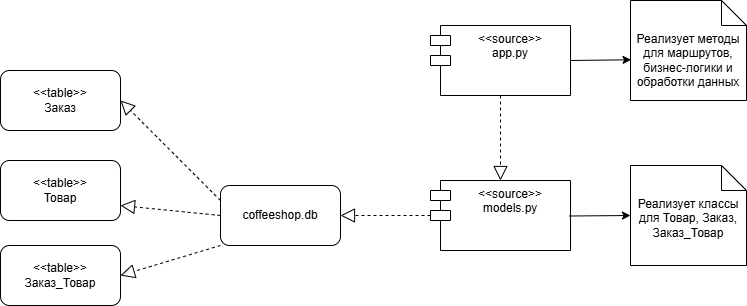

The diagram above was exported from draw.io. Its source (the exported page's mxGraphModel, read from the mxfile embedded in the PNG):
<mxGraphModel dx="878" dy="447" grid="1" gridSize="10" guides="1" tooltips="1" connect="1" arrows="1" fold="1" page="1" pageScale="1" pageWidth="827" pageHeight="1169" math="0" shadow="0">
  <root>
    <mxCell id="0" />
    <mxCell id="1" parent="0" />
    <mxCell id="niFRYtAB0oPly4TJhs63-1" value="&amp;lt;&amp;lt;source&amp;gt;&amp;gt;&lt;div&gt;app.py&lt;/div&gt;" style="shape=module;align=left;spacingLeft=20;align=center;verticalAlign=top;whiteSpace=wrap;html=1;" vertex="1" parent="1">
      <mxGeometry x="480" y="125" width="140" height="70" as="geometry" />
    </mxCell>
    <mxCell id="niFRYtAB0oPly4TJhs63-2" value="&amp;lt;&amp;lt;source&amp;gt;&amp;gt;&lt;div&gt;models.py&lt;/div&gt;" style="shape=module;align=left;spacingLeft=20;align=center;verticalAlign=top;whiteSpace=wrap;html=1;" vertex="1" parent="1">
      <mxGeometry x="480" y="280" width="140" height="70" as="geometry" />
    </mxCell>
    <mxCell id="niFRYtAB0oPly4TJhs63-4" value="coffeeshop.db" style="rounded=1;whiteSpace=wrap;html=1;" vertex="1" parent="1">
      <mxGeometry x="270" y="285" width="120" height="60" as="geometry" />
    </mxCell>
    <mxCell id="niFRYtAB0oPly4TJhs63-7" value="Реализует методы для маршрутов, бизнес-логики и обработки данных" style="shape=note2;boundedLbl=1;whiteSpace=wrap;html=1;size=25;verticalAlign=top;align=center;" vertex="1" parent="1">
      <mxGeometry x="680" y="100" width="116" height="100" as="geometry" />
    </mxCell>
    <mxCell id="niFRYtAB0oPly4TJhs63-8" value="Реализует классы для Товар, Заказ, Заказ_Товар" style="shape=note2;boundedLbl=1;whiteSpace=wrap;html=1;size=25;verticalAlign=top;align=center;" vertex="1" parent="1">
      <mxGeometry x="680" y="265" width="116" height="100" as="geometry" />
    </mxCell>
    <mxCell id="niFRYtAB0oPly4TJhs63-9" value="" style="endArrow=classic;html=1;rounded=0;exitX=1;exitY=0.5;exitDx=0;exitDy=0;entryX=0.005;entryY=0.593;entryDx=0;entryDy=0;entryPerimeter=0;" edge="1" parent="1" source="niFRYtAB0oPly4TJhs63-1" target="niFRYtAB0oPly4TJhs63-7">
      <mxGeometry width="50" height="50" relative="1" as="geometry">
        <mxPoint x="400" y="300" as="sourcePoint" />
        <mxPoint x="450" y="250" as="targetPoint" />
      </mxGeometry>
    </mxCell>
    <mxCell id="niFRYtAB0oPly4TJhs63-10" value="" style="endArrow=classic;html=1;rounded=0;exitX=1;exitY=0.5;exitDx=0;exitDy=0;entryX=0;entryY=0.5;entryDx=0;entryDy=0;entryPerimeter=0;" edge="1" parent="1" target="niFRYtAB0oPly4TJhs63-8">
      <mxGeometry width="50" height="50" relative="1" as="geometry">
        <mxPoint x="619" y="315.5" as="sourcePoint" />
        <mxPoint x="680" y="314.5" as="targetPoint" />
      </mxGeometry>
    </mxCell>
    <mxCell id="niFRYtAB0oPly4TJhs63-13" value="" style="endArrow=block;dashed=1;endFill=0;endSize=12;html=1;rounded=0;entryX=1;entryY=0.5;entryDx=0;entryDy=0;exitX=0;exitY=0;exitDx=0;exitDy=35;exitPerimeter=0;" edge="1" parent="1" source="niFRYtAB0oPly4TJhs63-2" target="niFRYtAB0oPly4TJhs63-4">
      <mxGeometry width="160" relative="1" as="geometry">
        <mxPoint x="340" y="250" as="sourcePoint" />
        <mxPoint x="500" y="250" as="targetPoint" />
      </mxGeometry>
    </mxCell>
    <mxCell id="niFRYtAB0oPly4TJhs63-14" value="" style="endArrow=block;dashed=1;endFill=0;endSize=12;html=1;rounded=0;entryX=0.5;entryY=0;entryDx=0;entryDy=0;" edge="1" parent="1" source="niFRYtAB0oPly4TJhs63-1" target="niFRYtAB0oPly4TJhs63-2">
      <mxGeometry width="160" relative="1" as="geometry">
        <mxPoint x="340" y="250" as="sourcePoint" />
        <mxPoint x="500" y="250" as="targetPoint" />
      </mxGeometry>
    </mxCell>
    <mxCell id="niFRYtAB0oPly4TJhs63-15" value="&amp;lt;&amp;lt;table&amp;gt;&amp;gt;&lt;div&gt;Заказ&lt;/div&gt;" style="rounded=1;whiteSpace=wrap;html=1;" vertex="1" parent="1">
      <mxGeometry x="50" y="170" width="120" height="60" as="geometry" />
    </mxCell>
    <mxCell id="niFRYtAB0oPly4TJhs63-16" value="&amp;lt;&amp;lt;table&amp;gt;&amp;gt;&lt;div&gt;Товар&lt;/div&gt;" style="rounded=1;whiteSpace=wrap;html=1;" vertex="1" parent="1">
      <mxGeometry x="50" y="260" width="120" height="60" as="geometry" />
    </mxCell>
    <mxCell id="niFRYtAB0oPly4TJhs63-17" value="&amp;lt;&amp;lt;table&amp;gt;&amp;gt;&lt;div&gt;Заказ_Товар&lt;/div&gt;" style="rounded=1;whiteSpace=wrap;html=1;" vertex="1" parent="1">
      <mxGeometry x="50" y="345" width="120" height="60" as="geometry" />
    </mxCell>
    <mxCell id="niFRYtAB0oPly4TJhs63-18" value="" style="endArrow=block;dashed=1;endFill=0;endSize=12;html=1;rounded=0;entryX=1;entryY=0.5;entryDx=0;entryDy=0;exitX=0;exitY=0.25;exitDx=0;exitDy=0;" edge="1" parent="1" source="niFRYtAB0oPly4TJhs63-4" target="niFRYtAB0oPly4TJhs63-15">
      <mxGeometry width="160" relative="1" as="geometry">
        <mxPoint x="340" y="300" as="sourcePoint" />
        <mxPoint x="500" y="300" as="targetPoint" />
        <Array as="points">
          <mxPoint x="220" y="250" />
        </Array>
      </mxGeometry>
    </mxCell>
    <mxCell id="niFRYtAB0oPly4TJhs63-19" value="" style="endArrow=block;dashed=1;endFill=0;endSize=12;html=1;rounded=0;entryX=1;entryY=0.75;entryDx=0;entryDy=0;exitX=0;exitY=0.5;exitDx=0;exitDy=0;" edge="1" parent="1" source="niFRYtAB0oPly4TJhs63-4" target="niFRYtAB0oPly4TJhs63-16">
      <mxGeometry width="160" relative="1" as="geometry">
        <mxPoint x="340" y="360" as="sourcePoint" />
        <mxPoint x="240" y="260" as="targetPoint" />
        <Array as="points" />
      </mxGeometry>
    </mxCell>
    <mxCell id="niFRYtAB0oPly4TJhs63-20" value="" style="endArrow=block;dashed=1;endFill=0;endSize=12;html=1;rounded=0;entryX=1;entryY=0.5;entryDx=0;entryDy=0;exitX=0;exitY=1;exitDx=0;exitDy=0;" edge="1" parent="1" source="niFRYtAB0oPly4TJhs63-4" target="niFRYtAB0oPly4TJhs63-17">
      <mxGeometry width="160" relative="1" as="geometry">
        <mxPoint x="380" y="470" as="sourcePoint" />
        <mxPoint x="280" y="370" as="targetPoint" />
        <Array as="points" />
      </mxGeometry>
    </mxCell>
  </root>
</mxGraphModel>